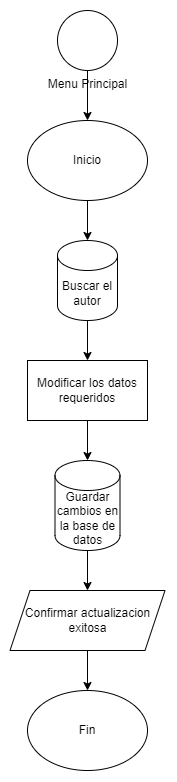

The diagram above was exported from draw.io. Its source (the exported page's mxGraphModel, read from the mxfile embedded in the PNG):
<mxGraphModel dx="720" dy="423" grid="1" gridSize="10" guides="1" tooltips="1" connect="1" arrows="1" fold="1" page="1" pageScale="1" pageWidth="827" pageHeight="1169" math="0" shadow="0">
  <root>
    <mxCell id="0" />
    <mxCell id="1" parent="0" />
    <mxCell id="6xH96i3o5u7C2kXrtPYS-5" value="Inicio" style="ellipse;whiteSpace=wrap;html=1;" vertex="1" parent="1">
      <mxGeometry x="340" y="250" width="120" height="80" as="geometry" />
    </mxCell>
    <mxCell id="6xH96i3o5u7C2kXrtPYS-7" value="Fin" style="ellipse;whiteSpace=wrap;html=1;" vertex="1" parent="1">
      <mxGeometry x="340" y="820" width="120" height="80" as="geometry" />
    </mxCell>
    <mxCell id="6xH96i3o5u7C2kXrtPYS-20" style="edgeStyle=orthogonalEdgeStyle;rounded=0;orthogonalLoop=1;jettySize=auto;html=1;exitX=0.5;exitY=1;exitDx=0;exitDy=0;exitPerimeter=0;entryX=0.5;entryY=0;entryDx=0;entryDy=0;" edge="1" parent="1" source="6xH96i3o5u7C2kXrtPYS-11" target="6xH96i3o5u7C2kXrtPYS-14">
      <mxGeometry relative="1" as="geometry" />
    </mxCell>
    <mxCell id="6xH96i3o5u7C2kXrtPYS-11" value="Guardar cambios en la base de datos" style="shape=cylinder3;whiteSpace=wrap;html=1;boundedLbl=1;backgroundOutline=1;size=15;" vertex="1" parent="1">
      <mxGeometry x="367.5" y="590" width="65" height="90" as="geometry" />
    </mxCell>
    <mxCell id="6xH96i3o5u7C2kXrtPYS-18" style="edgeStyle=orthogonalEdgeStyle;rounded=0;orthogonalLoop=1;jettySize=auto;html=1;exitX=0.5;exitY=1;exitDx=0;exitDy=0;exitPerimeter=0;entryX=0.5;entryY=0;entryDx=0;entryDy=0;" edge="1" parent="1" source="6xH96i3o5u7C2kXrtPYS-12" target="6xH96i3o5u7C2kXrtPYS-13">
      <mxGeometry relative="1" as="geometry" />
    </mxCell>
    <mxCell id="6xH96i3o5u7C2kXrtPYS-12" value="Buscar el autor" style="shape=cylinder3;whiteSpace=wrap;html=1;boundedLbl=1;backgroundOutline=1;size=15;" vertex="1" parent="1">
      <mxGeometry x="370" y="370" width="60" height="80" as="geometry" />
    </mxCell>
    <mxCell id="6xH96i3o5u7C2kXrtPYS-13" value="Modificar los datos requeridos" style="rounded=0;whiteSpace=wrap;html=1;" vertex="1" parent="1">
      <mxGeometry x="340" y="490" width="120" height="60" as="geometry" />
    </mxCell>
    <mxCell id="6xH96i3o5u7C2kXrtPYS-21" style="edgeStyle=orthogonalEdgeStyle;rounded=0;orthogonalLoop=1;jettySize=auto;html=1;exitX=0.5;exitY=1;exitDx=0;exitDy=0;entryX=0.5;entryY=0;entryDx=0;entryDy=0;" edge="1" parent="1" source="6xH96i3o5u7C2kXrtPYS-14" target="6xH96i3o5u7C2kXrtPYS-7">
      <mxGeometry relative="1" as="geometry" />
    </mxCell>
    <mxCell id="6xH96i3o5u7C2kXrtPYS-14" value="Confirmar actualizacion exitosa" style="shape=parallelogram;perimeter=parallelogramPerimeter;whiteSpace=wrap;html=1;fixedSize=1;" vertex="1" parent="1">
      <mxGeometry x="322.5" y="720" width="155" height="60" as="geometry" />
    </mxCell>
    <mxCell id="6xH96i3o5u7C2kXrtPYS-16" style="edgeStyle=orthogonalEdgeStyle;rounded=0;orthogonalLoop=1;jettySize=auto;html=1;exitX=0.5;exitY=1;exitDx=0;exitDy=0;exitPerimeter=0;entryX=0.5;entryY=0;entryDx=0;entryDy=0;" edge="1" parent="1" source="6xH96i3o5u7C2kXrtPYS-15" target="6xH96i3o5u7C2kXrtPYS-5">
      <mxGeometry relative="1" as="geometry" />
    </mxCell>
    <mxCell id="6xH96i3o5u7C2kXrtPYS-15" value="Menu Principal" style="verticalLabelPosition=bottom;verticalAlign=top;html=1;shape=mxgraph.flowchart.on-page_reference;" vertex="1" parent="1">
      <mxGeometry x="370" y="140" width="60" height="60" as="geometry" />
    </mxCell>
    <mxCell id="6xH96i3o5u7C2kXrtPYS-17" style="edgeStyle=orthogonalEdgeStyle;rounded=0;orthogonalLoop=1;jettySize=auto;html=1;exitX=0.5;exitY=1;exitDx=0;exitDy=0;entryX=0.5;entryY=0;entryDx=0;entryDy=0;entryPerimeter=0;" edge="1" parent="1" source="6xH96i3o5u7C2kXrtPYS-5" target="6xH96i3o5u7C2kXrtPYS-12">
      <mxGeometry relative="1" as="geometry" />
    </mxCell>
    <mxCell id="6xH96i3o5u7C2kXrtPYS-19" style="edgeStyle=orthogonalEdgeStyle;rounded=0;orthogonalLoop=1;jettySize=auto;html=1;exitX=0.5;exitY=1;exitDx=0;exitDy=0;entryX=0.5;entryY=0;entryDx=0;entryDy=0;entryPerimeter=0;" edge="1" parent="1" source="6xH96i3o5u7C2kXrtPYS-13" target="6xH96i3o5u7C2kXrtPYS-11">
      <mxGeometry relative="1" as="geometry" />
    </mxCell>
  </root>
</mxGraphModel>